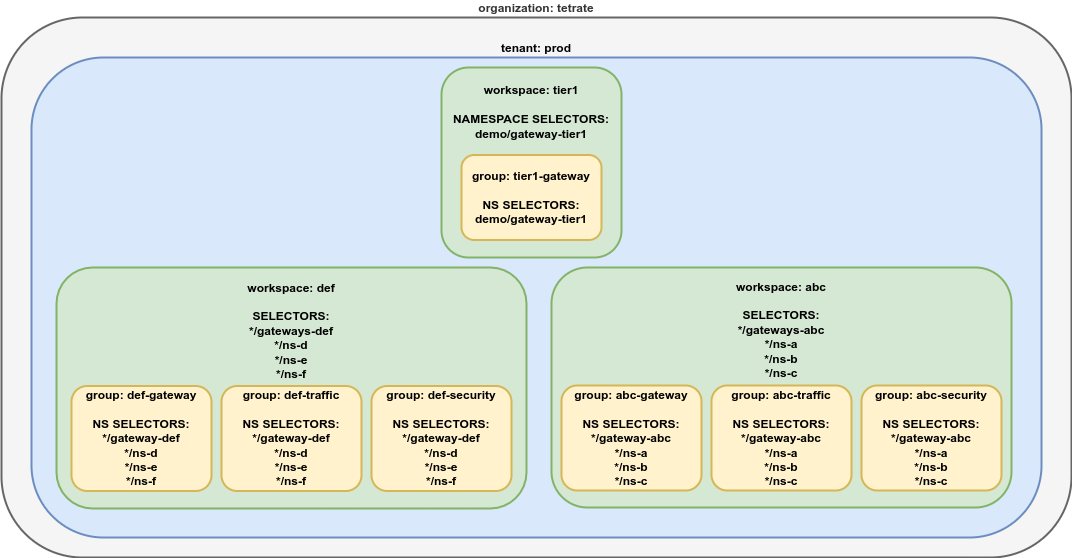

The diagram above was exported from draw.io. Its source (the exported page's mxGraphModel, read from the mxfile embedded in the PNG):
<mxGraphModel dx="2000" dy="1074" grid="1" gridSize="10" guides="1" tooltips="1" connect="1" arrows="1" fold="1" page="1" pageScale="1" pageWidth="1169" pageHeight="827" math="0" shadow="0">
  <root>
    <mxCell id="0" />
    <mxCell id="1" parent="0" />
    <mxCell id="GeCDQXTGWek6XQ0OCoJx-1" value="organization: tetrate" style="rounded=1;whiteSpace=wrap;html=1;strokeWidth=2;fontStyle=1;labelPosition=center;verticalLabelPosition=top;align=center;verticalAlign=bottom;fillColor=#f5f5f5;fontColor=#333333;strokeColor=#666666;" vertex="1" parent="1">
      <mxGeometry x="50" y="160" width="1070" height="540" as="geometry" />
    </mxCell>
    <mxCell id="GeCDQXTGWek6XQ0OCoJx-2" value="&lt;b&gt;tenant: prod&lt;/b&gt;" style="rounded=1;whiteSpace=wrap;html=1;strokeWidth=2;labelPosition=center;verticalLabelPosition=top;align=center;verticalAlign=bottom;fillColor=#dae8fc;strokeColor=#6c8ebf;" vertex="1" parent="1">
      <mxGeometry x="80" y="200" width="1010" height="480" as="geometry" />
    </mxCell>
    <mxCell id="GeCDQXTGWek6XQ0OCoJx-3" value="&lt;b&gt;workspace: tier1&lt;br&gt;&lt;br&gt;NAMESPACE SELECTORS:&lt;br&gt;&lt;/b&gt;&lt;span style=&quot;font-weight: 700;&quot;&gt;demo/gateway-tier1&lt;br&gt;&lt;/span&gt;&lt;b&gt;&lt;br&gt;&lt;br&gt;&lt;br&gt;&lt;br&gt;&lt;br&gt;&lt;br&gt;&lt;br&gt;&lt;/b&gt;" style="rounded=1;whiteSpace=wrap;html=1;strokeWidth=2;labelPosition=center;verticalLabelPosition=middle;align=center;verticalAlign=middle;fillColor=#d5e8d4;strokeColor=#82b366;" vertex="1" parent="1">
      <mxGeometry x="490" y="210" width="180" height="190" as="geometry" />
    </mxCell>
    <mxCell id="GeCDQXTGWek6XQ0OCoJx-6" value="&lt;b style=&quot;border-color: var(--border-color);&quot;&gt;workspace: def&lt;br style=&quot;border-color: var(--border-color);&quot;&gt;&lt;br style=&quot;border-color: var(--border-color);&quot;&gt;SELECTORS:&lt;br style=&quot;border-color: var(--border-color);&quot;&gt;*/gateways-def&lt;br style=&quot;border-color: var(--border-color);&quot;&gt;*/ns-d&lt;br style=&quot;border-color: var(--border-color);&quot;&gt;*/ns-e&lt;br style=&quot;border-color: var(--border-color);&quot;&gt;*/ns-f&lt;br&gt;&lt;br&gt;&lt;br&gt;&lt;br&gt;&lt;br&gt;&lt;br&gt;&lt;br&gt;&lt;br&gt;&lt;br&gt;&lt;/b&gt;" style="rounded=1;whiteSpace=wrap;html=1;strokeWidth=2;labelPosition=center;verticalLabelPosition=middle;align=center;verticalAlign=middle;fillColor=#d5e8d4;strokeColor=#82b366;" vertex="1" parent="1">
      <mxGeometry x="105" y="410" width="470" height="241" as="geometry" />
    </mxCell>
    <mxCell id="GeCDQXTGWek6XQ0OCoJx-11" value="&lt;b&gt;workspace: abc&lt;br&gt;&lt;br&gt;SELECTORS:&lt;br&gt;*/gateways-abc&lt;br&gt;*/ns-a&lt;br&gt;*/ns-b&lt;br&gt;*/ns-c&lt;br&gt;&lt;br&gt;&lt;br&gt;&lt;br&gt;&lt;br&gt;&lt;br&gt;&lt;br&gt;&lt;br&gt;&lt;br&gt;&lt;/b&gt;" style="rounded=1;whiteSpace=wrap;html=1;strokeWidth=2;labelPosition=center;verticalLabelPosition=middle;align=center;verticalAlign=middle;fillColor=#d5e8d4;strokeColor=#82b366;" vertex="1" parent="1">
      <mxGeometry x="600" y="410" width="460" height="240" as="geometry" />
    </mxCell>
    <mxCell id="vSQTk8sMKf0o7Vv2jfAf-1" value="&lt;span style=&quot;font-weight: 700;&quot;&gt;group: tier1-gateway&lt;/span&gt;&lt;br style=&quot;border-color: var(--border-color); font-weight: 700;&quot;&gt;&lt;br style=&quot;border-color: var(--border-color); font-weight: 700;&quot;&gt;&lt;span style=&quot;font-weight: 700;&quot;&gt;NS SELECTORS:&lt;/span&gt;&lt;br style=&quot;border-color: var(--border-color); font-weight: 700;&quot;&gt;&lt;span style=&quot;font-weight: 700;&quot;&gt;demo/gateway-tier1&lt;/span&gt;" style="rounded=1;whiteSpace=wrap;html=1;strokeWidth=2;fillColor=#fff2cc;strokeColor=#d6b656;" vertex="1" parent="1">
      <mxGeometry x="510" y="297.5" width="140" height="85" as="geometry" />
    </mxCell>
    <mxCell id="vSQTk8sMKf0o7Vv2jfAf-3" value="&lt;span style=&quot;font-weight: 700;&quot;&gt;group: abc-gateway&lt;/span&gt;&lt;br style=&quot;border-color: var(--border-color); font-weight: 700;&quot;&gt;&lt;br style=&quot;border-color: var(--border-color); font-weight: 700;&quot;&gt;&lt;span style=&quot;font-weight: 700;&quot;&gt;NS SELECTORS:&lt;/span&gt;&lt;br style=&quot;border-color: var(--border-color); font-weight: 700;&quot;&gt;&lt;span style=&quot;font-weight: 700;&quot;&gt;*/gateway-abc&lt;br&gt;*/ns-a&lt;br&gt;*/ns-b&lt;br&gt;*/ns-c&lt;br&gt;&lt;/span&gt;" style="rounded=1;whiteSpace=wrap;html=1;strokeWidth=2;fillColor=#fff2cc;strokeColor=#d6b656;" vertex="1" parent="1">
      <mxGeometry x="610" y="528" width="140" height="105" as="geometry" />
    </mxCell>
    <mxCell id="vSQTk8sMKf0o7Vv2jfAf-4" value="&lt;span style=&quot;font-weight: 700;&quot;&gt;group: abc-traffic&lt;/span&gt;&lt;br style=&quot;border-color: var(--border-color); font-weight: 700;&quot;&gt;&lt;br style=&quot;border-color: var(--border-color); font-weight: 700;&quot;&gt;&lt;span style=&quot;font-weight: 700;&quot;&gt;NS SELECTORS:&lt;/span&gt;&lt;br style=&quot;border-color: var(--border-color); font-weight: 700;&quot;&gt;&lt;span style=&quot;font-weight: 700;&quot;&gt;*/gateway-abc&lt;br&gt;*/ns-a&lt;br&gt;*/ns-b&lt;br&gt;*/ns-c&lt;br&gt;&lt;/span&gt;" style="rounded=1;whiteSpace=wrap;html=1;strokeWidth=2;fillColor=#fff2cc;strokeColor=#d6b656;" vertex="1" parent="1">
      <mxGeometry x="760" y="528" width="140" height="105" as="geometry" />
    </mxCell>
    <mxCell id="vSQTk8sMKf0o7Vv2jfAf-5" value="&lt;span style=&quot;font-weight: 700;&quot;&gt;group: abc-security&lt;/span&gt;&lt;br style=&quot;border-color: var(--border-color); font-weight: 700;&quot;&gt;&lt;br style=&quot;border-color: var(--border-color); font-weight: 700;&quot;&gt;&lt;span style=&quot;font-weight: 700;&quot;&gt;NS SELECTORS:&lt;/span&gt;&lt;br style=&quot;border-color: var(--border-color); font-weight: 700;&quot;&gt;&lt;span style=&quot;font-weight: 700;&quot;&gt;*/gateway-abc&lt;br&gt;*/ns-a&lt;br&gt;*/ns-b&lt;br&gt;*/ns-c&lt;br&gt;&lt;/span&gt;" style="rounded=1;whiteSpace=wrap;html=1;strokeWidth=2;fillColor=#fff2cc;strokeColor=#d6b656;" vertex="1" parent="1">
      <mxGeometry x="910" y="528" width="140" height="105" as="geometry" />
    </mxCell>
    <mxCell id="vSQTk8sMKf0o7Vv2jfAf-6" value="&lt;span style=&quot;font-weight: 700;&quot;&gt;group: def-gateway&lt;/span&gt;&lt;br style=&quot;border-color: var(--border-color); font-weight: 700;&quot;&gt;&lt;br style=&quot;border-color: var(--border-color); font-weight: 700;&quot;&gt;&lt;span style=&quot;font-weight: 700;&quot;&gt;NS SELECTORS:&lt;/span&gt;&lt;br style=&quot;border-color: var(--border-color); font-weight: 700;&quot;&gt;&lt;span style=&quot;font-weight: 700;&quot;&gt;*/gateway-def&lt;br&gt;*/ns-d&lt;br&gt;*/ns-e&lt;br&gt;*/ns-f&lt;br&gt;&lt;/span&gt;" style="rounded=1;whiteSpace=wrap;html=1;strokeWidth=2;fillColor=#fff2cc;strokeColor=#d6b656;" vertex="1" parent="1">
      <mxGeometry x="120" y="528.5" width="140" height="105" as="geometry" />
    </mxCell>
    <mxCell id="vSQTk8sMKf0o7Vv2jfAf-7" value="&lt;span style=&quot;font-weight: 700;&quot;&gt;group: def-traffic&lt;/span&gt;&lt;br style=&quot;border-color: var(--border-color); font-weight: 700;&quot;&gt;&lt;br style=&quot;border-color: var(--border-color); font-weight: 700;&quot;&gt;&lt;span style=&quot;font-weight: 700;&quot;&gt;NS SELECTORS:&lt;/span&gt;&lt;br style=&quot;border-color: var(--border-color); font-weight: 700;&quot;&gt;&lt;span style=&quot;font-weight: 700;&quot;&gt;*/gateway-def&lt;br&gt;*/ns-d&lt;br&gt;*/ns-e&lt;br&gt;*/ns-f&lt;br&gt;&lt;/span&gt;" style="rounded=1;whiteSpace=wrap;html=1;strokeWidth=2;fillColor=#fff2cc;strokeColor=#d6b656;" vertex="1" parent="1">
      <mxGeometry x="270" y="528.5" width="140" height="105" as="geometry" />
    </mxCell>
    <mxCell id="vSQTk8sMKf0o7Vv2jfAf-8" value="&lt;span style=&quot;font-weight: 700;&quot;&gt;group: def-security&lt;/span&gt;&lt;br style=&quot;border-color: var(--border-color); font-weight: 700;&quot;&gt;&lt;br style=&quot;border-color: var(--border-color); font-weight: 700;&quot;&gt;&lt;span style=&quot;font-weight: 700;&quot;&gt;NS SELECTORS:&lt;/span&gt;&lt;br style=&quot;border-color: var(--border-color); font-weight: 700;&quot;&gt;&lt;span style=&quot;font-weight: 700;&quot;&gt;*/gateway-def&lt;br&gt;*/ns-d&lt;br&gt;*/ns-e&lt;br&gt;*/ns-f&lt;br&gt;&lt;/span&gt;" style="rounded=1;whiteSpace=wrap;html=1;strokeWidth=2;fillColor=#fff2cc;strokeColor=#d6b656;" vertex="1" parent="1">
      <mxGeometry x="420" y="528.5" width="140" height="105" as="geometry" />
    </mxCell>
  </root>
</mxGraphModel>